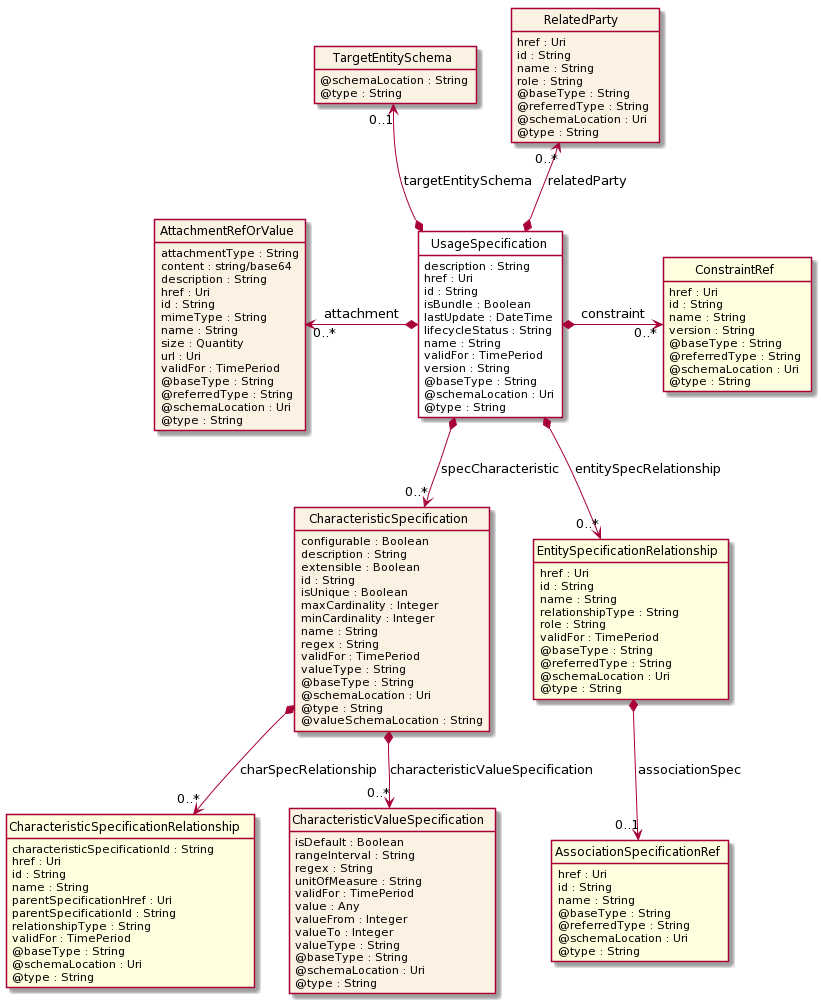

The diagram above was rendered by PlantUML. Its source (embedded in the PNG):
@startuml
hide circle
hide methods
hide stereotype
show <<Enumeration>> stereotype
skinparam class {
   BackgroundColor<<Enumeration>> #E6F5F7
   BackgroundColor<<Ref>> #FFFFE0
   BackgroundColor<<Pivot>> #FFFFFFF
   BackgroundColor #FCF2E3
}

class UsageSpecification  <<Pivot>> {
    description : String
    href : Uri
    id : String
    isBundle : Boolean
    lastUpdate : DateTime
    lifecycleStatus : String
    name : String
    validFor : TimePeriod
    version : String
    @baseType : String
    @schemaLocation : Uri
    @type : String
}

class TargetEntitySchema  {
    @schemaLocation : String
    @type : String
}

class CharacteristicSpecification  {
    configurable : Boolean
    description : String
    extensible : Boolean
    id : String
    isUnique : Boolean
    maxCardinality : Integer
    minCardinality : Integer
    name : String
    regex : String
    validFor : TimePeriod
    valueType : String
    @baseType : String
    @schemaLocation : Uri
    @type : String
    @valueSchemaLocation : String
}

class CharacteristicSpecificationRelationship  <<Ref>> {
    characteristicSpecificationId : String
    href : Uri
    id : String
    name : String
    parentSpecificationHref : Uri
    parentSpecificationId : String
    relationshipType : String
    validFor : TimePeriod
    @baseType : String
    @schemaLocation : Uri
    @type : String
}

class CharacteristicValueSpecification  {
    isDefault : Boolean
    rangeInterval : String
    regex : String
    unitOfMeasure : String
    validFor : TimePeriod
    value : Any
    valueFrom : Integer
    valueTo : Integer
    valueType : String
    @baseType : String
    @schemaLocation : Uri
    @type : String
}

class EntitySpecificationRelationship  <<Ref>> {
    href : Uri
    id : String
    name : String
    relationshipType : String
    role : String
    validFor : TimePeriod
    @baseType : String
    @referredType : String
    @schemaLocation : Uri
    @type : String
}

class AssociationSpecificationRef  <<Ref>> {
    href : Uri
    id : String
    name : String
    @baseType : String
    @referredType : String
    @schemaLocation : Uri
    @type : String
}

class RelatedParty  {
    href : Uri
    id : String
    name : String
    role : String
    @baseType : String
    @referredType : String
    @schemaLocation : Uri
    @type : String
}

class AttachmentRefOrValue  {
    attachmentType : String
    content : string/base64
    description : String
    href : Uri
    id : String
    mimeType : String
    name : String
    size : Quantity
    url : Uri
    validFor : TimePeriod
    @baseType : String
    @referredType : String
    @schemaLocation : Uri
    @type : String
}

class ConstraintRef  <<Ref>> {
    href : Uri
    id : String
    name : String
    version : String
    @baseType : String
    @referredType : String
    @schemaLocation : Uri
    @type : String
}

AttachmentRefOrValue "0..*" <-left-* UsageSpecification : attachment

UsageSpecification *-right-> "0..*" ConstraintRef : constraint

RelatedParty "0..*" <--* UsageSpecification : relatedParty

TargetEntitySchema "0..1" <--* UsageSpecification : targetEntitySchema

UsageSpecification *-->  "0..*" EntitySpecificationRelationship : entitySpecRelationship

UsageSpecification *-->  "0..*" CharacteristicSpecification : specCharacteristic

CharacteristicSpecification *-->  "0..*" CharacteristicSpecificationRelationship : charSpecRelationship

CharacteristicSpecification *-->  "0..*" CharacteristicValueSpecification : characteristicValueSpecification

EntitySpecificationRelationship *-->  "0..1" AssociationSpecificationRef : associationSpec

@enduml